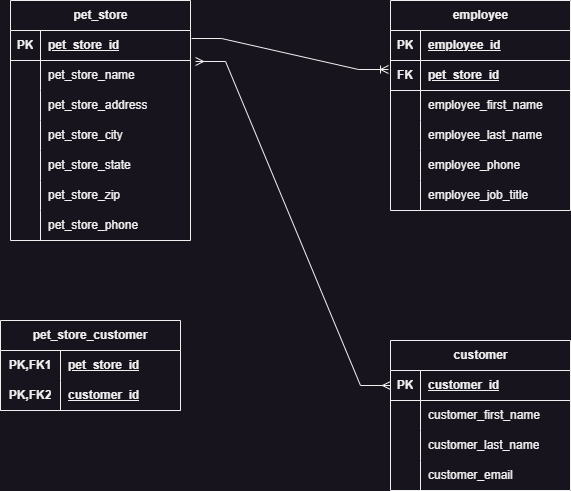

The diagram above was exported from draw.io. Its source (the exported page's mxGraphModel, read from the mxfile embedded in the PNG):
<mxGraphModel dx="1434" dy="884" grid="1" gridSize="10" guides="1" tooltips="1" connect="1" arrows="1" fold="1" page="1" pageScale="1" pageWidth="850" pageHeight="1100" math="0" shadow="0">
  <root>
    <mxCell id="0" />
    <mxCell id="1" parent="0" />
    <mxCell id="1h_qp4Sviy7A54em8-ED-1" value="pet_store" style="shape=table;startSize=30;container=1;collapsible=1;childLayout=tableLayout;fixedRows=1;rowLines=0;fontStyle=1;align=center;resizeLast=1;html=1;" parent="1" vertex="1">
      <mxGeometry x="100" y="80" width="180" height="240" as="geometry" />
    </mxCell>
    <mxCell id="1h_qp4Sviy7A54em8-ED-2" value="" style="shape=tableRow;horizontal=0;startSize=0;swimlaneHead=0;swimlaneBody=0;fillColor=none;collapsible=0;dropTarget=0;points=[[0,0.5],[1,0.5]];portConstraint=eastwest;top=0;left=0;right=0;bottom=1;" parent="1h_qp4Sviy7A54em8-ED-1" vertex="1">
      <mxGeometry y="30" width="180" height="30" as="geometry" />
    </mxCell>
    <mxCell id="1h_qp4Sviy7A54em8-ED-3" value="PK" style="shape=partialRectangle;connectable=0;fillColor=none;top=0;left=0;bottom=0;right=0;fontStyle=1;overflow=hidden;whiteSpace=wrap;html=1;" parent="1h_qp4Sviy7A54em8-ED-2" vertex="1">
      <mxGeometry width="30" height="30" as="geometry">
        <mxRectangle width="30" height="30" as="alternateBounds" />
      </mxGeometry>
    </mxCell>
    <mxCell id="1h_qp4Sviy7A54em8-ED-4" value="pet_store_id" style="shape=partialRectangle;connectable=0;fillColor=none;top=0;left=0;bottom=0;right=0;align=left;spacingLeft=6;fontStyle=5;overflow=hidden;whiteSpace=wrap;html=1;" parent="1h_qp4Sviy7A54em8-ED-2" vertex="1">
      <mxGeometry x="30" width="150" height="30" as="geometry">
        <mxRectangle width="150" height="30" as="alternateBounds" />
      </mxGeometry>
    </mxCell>
    <mxCell id="1h_qp4Sviy7A54em8-ED-5" value="" style="shape=tableRow;horizontal=0;startSize=0;swimlaneHead=0;swimlaneBody=0;fillColor=none;collapsible=0;dropTarget=0;points=[[0,0.5],[1,0.5]];portConstraint=eastwest;top=0;left=0;right=0;bottom=0;" parent="1h_qp4Sviy7A54em8-ED-1" vertex="1">
      <mxGeometry y="60" width="180" height="30" as="geometry" />
    </mxCell>
    <mxCell id="1h_qp4Sviy7A54em8-ED-6" value="" style="shape=partialRectangle;connectable=0;fillColor=none;top=0;left=0;bottom=0;right=0;editable=1;overflow=hidden;whiteSpace=wrap;html=1;" parent="1h_qp4Sviy7A54em8-ED-5" vertex="1">
      <mxGeometry width="30" height="30" as="geometry">
        <mxRectangle width="30" height="30" as="alternateBounds" />
      </mxGeometry>
    </mxCell>
    <mxCell id="1h_qp4Sviy7A54em8-ED-7" value="pet_store_name" style="shape=partialRectangle;connectable=0;fillColor=none;top=0;left=0;bottom=0;right=0;align=left;spacingLeft=6;overflow=hidden;whiteSpace=wrap;html=1;" parent="1h_qp4Sviy7A54em8-ED-5" vertex="1">
      <mxGeometry x="30" width="150" height="30" as="geometry">
        <mxRectangle width="150" height="30" as="alternateBounds" />
      </mxGeometry>
    </mxCell>
    <mxCell id="1h_qp4Sviy7A54em8-ED-8" value="" style="shape=tableRow;horizontal=0;startSize=0;swimlaneHead=0;swimlaneBody=0;fillColor=none;collapsible=0;dropTarget=0;points=[[0,0.5],[1,0.5]];portConstraint=eastwest;top=0;left=0;right=0;bottom=0;" parent="1h_qp4Sviy7A54em8-ED-1" vertex="1">
      <mxGeometry y="90" width="180" height="30" as="geometry" />
    </mxCell>
    <mxCell id="1h_qp4Sviy7A54em8-ED-9" value="" style="shape=partialRectangle;connectable=0;fillColor=none;top=0;left=0;bottom=0;right=0;editable=1;overflow=hidden;whiteSpace=wrap;html=1;" parent="1h_qp4Sviy7A54em8-ED-8" vertex="1">
      <mxGeometry width="30" height="30" as="geometry">
        <mxRectangle width="30" height="30" as="alternateBounds" />
      </mxGeometry>
    </mxCell>
    <mxCell id="1h_qp4Sviy7A54em8-ED-10" value="pet_store_address" style="shape=partialRectangle;connectable=0;fillColor=none;top=0;left=0;bottom=0;right=0;align=left;spacingLeft=6;overflow=hidden;whiteSpace=wrap;html=1;" parent="1h_qp4Sviy7A54em8-ED-8" vertex="1">
      <mxGeometry x="30" width="150" height="30" as="geometry">
        <mxRectangle width="150" height="30" as="alternateBounds" />
      </mxGeometry>
    </mxCell>
    <mxCell id="1h_qp4Sviy7A54em8-ED-11" value="" style="shape=tableRow;horizontal=0;startSize=0;swimlaneHead=0;swimlaneBody=0;fillColor=none;collapsible=0;dropTarget=0;points=[[0,0.5],[1,0.5]];portConstraint=eastwest;top=0;left=0;right=0;bottom=0;" parent="1h_qp4Sviy7A54em8-ED-1" vertex="1">
      <mxGeometry y="120" width="180" height="30" as="geometry" />
    </mxCell>
    <mxCell id="1h_qp4Sviy7A54em8-ED-12" value="" style="shape=partialRectangle;connectable=0;fillColor=none;top=0;left=0;bottom=0;right=0;editable=1;overflow=hidden;whiteSpace=wrap;html=1;" parent="1h_qp4Sviy7A54em8-ED-11" vertex="1">
      <mxGeometry width="30" height="30" as="geometry">
        <mxRectangle width="30" height="30" as="alternateBounds" />
      </mxGeometry>
    </mxCell>
    <mxCell id="1h_qp4Sviy7A54em8-ED-13" value="pet_store_city" style="shape=partialRectangle;connectable=0;fillColor=none;top=0;left=0;bottom=0;right=0;align=left;spacingLeft=6;overflow=hidden;whiteSpace=wrap;html=1;" parent="1h_qp4Sviy7A54em8-ED-11" vertex="1">
      <mxGeometry x="30" width="150" height="30" as="geometry">
        <mxRectangle width="150" height="30" as="alternateBounds" />
      </mxGeometry>
    </mxCell>
    <mxCell id="_lTwVo3oxD6w8NN8meBY-27" style="shape=tableRow;horizontal=0;startSize=0;swimlaneHead=0;swimlaneBody=0;fillColor=none;collapsible=0;dropTarget=0;points=[[0,0.5],[1,0.5]];portConstraint=eastwest;top=0;left=0;right=0;bottom=0;" parent="1h_qp4Sviy7A54em8-ED-1" vertex="1">
      <mxGeometry y="150" width="180" height="30" as="geometry" />
    </mxCell>
    <mxCell id="_lTwVo3oxD6w8NN8meBY-28" style="shape=partialRectangle;connectable=0;fillColor=none;top=0;left=0;bottom=0;right=0;editable=1;overflow=hidden;whiteSpace=wrap;html=1;" parent="_lTwVo3oxD6w8NN8meBY-27" vertex="1">
      <mxGeometry width="30" height="30" as="geometry">
        <mxRectangle width="30" height="30" as="alternateBounds" />
      </mxGeometry>
    </mxCell>
    <mxCell id="_lTwVo3oxD6w8NN8meBY-29" value="pet_store_state" style="shape=partialRectangle;connectable=0;fillColor=none;top=0;left=0;bottom=0;right=0;align=left;spacingLeft=6;overflow=hidden;whiteSpace=wrap;html=1;" parent="_lTwVo3oxD6w8NN8meBY-27" vertex="1">
      <mxGeometry x="30" width="150" height="30" as="geometry">
        <mxRectangle width="150" height="30" as="alternateBounds" />
      </mxGeometry>
    </mxCell>
    <mxCell id="_lTwVo3oxD6w8NN8meBY-45" style="shape=tableRow;horizontal=0;startSize=0;swimlaneHead=0;swimlaneBody=0;fillColor=none;collapsible=0;dropTarget=0;points=[[0,0.5],[1,0.5]];portConstraint=eastwest;top=0;left=0;right=0;bottom=0;" parent="1h_qp4Sviy7A54em8-ED-1" vertex="1">
      <mxGeometry y="180" width="180" height="30" as="geometry" />
    </mxCell>
    <mxCell id="_lTwVo3oxD6w8NN8meBY-46" style="shape=partialRectangle;connectable=0;fillColor=none;top=0;left=0;bottom=0;right=0;editable=1;overflow=hidden;whiteSpace=wrap;html=1;" parent="_lTwVo3oxD6w8NN8meBY-45" vertex="1">
      <mxGeometry width="30" height="30" as="geometry">
        <mxRectangle width="30" height="30" as="alternateBounds" />
      </mxGeometry>
    </mxCell>
    <mxCell id="_lTwVo3oxD6w8NN8meBY-47" value="pet_store_zip" style="shape=partialRectangle;connectable=0;fillColor=none;top=0;left=0;bottom=0;right=0;align=left;spacingLeft=6;overflow=hidden;whiteSpace=wrap;html=1;" parent="_lTwVo3oxD6w8NN8meBY-45" vertex="1">
      <mxGeometry x="30" width="150" height="30" as="geometry">
        <mxRectangle width="150" height="30" as="alternateBounds" />
      </mxGeometry>
    </mxCell>
    <mxCell id="_lTwVo3oxD6w8NN8meBY-42" style="shape=tableRow;horizontal=0;startSize=0;swimlaneHead=0;swimlaneBody=0;fillColor=none;collapsible=0;dropTarget=0;points=[[0,0.5],[1,0.5]];portConstraint=eastwest;top=0;left=0;right=0;bottom=0;" parent="1h_qp4Sviy7A54em8-ED-1" vertex="1">
      <mxGeometry y="210" width="180" height="30" as="geometry" />
    </mxCell>
    <mxCell id="_lTwVo3oxD6w8NN8meBY-43" style="shape=partialRectangle;connectable=0;fillColor=none;top=0;left=0;bottom=0;right=0;editable=1;overflow=hidden;whiteSpace=wrap;html=1;" parent="_lTwVo3oxD6w8NN8meBY-42" vertex="1">
      <mxGeometry width="30" height="30" as="geometry">
        <mxRectangle width="30" height="30" as="alternateBounds" />
      </mxGeometry>
    </mxCell>
    <mxCell id="_lTwVo3oxD6w8NN8meBY-44" value="pet_store_phone" style="shape=partialRectangle;connectable=0;fillColor=none;top=0;left=0;bottom=0;right=0;align=left;spacingLeft=6;overflow=hidden;whiteSpace=wrap;html=1;" parent="_lTwVo3oxD6w8NN8meBY-42" vertex="1">
      <mxGeometry x="30" width="150" height="30" as="geometry">
        <mxRectangle width="150" height="30" as="alternateBounds" />
      </mxGeometry>
    </mxCell>
    <mxCell id="_lTwVo3oxD6w8NN8meBY-1" value="employee" style="shape=table;startSize=30;container=1;collapsible=1;childLayout=tableLayout;fixedRows=1;rowLines=0;fontStyle=1;align=center;resizeLast=1;html=1;" parent="1" vertex="1">
      <mxGeometry x="480" y="80" width="180" height="210" as="geometry" />
    </mxCell>
    <mxCell id="_lTwVo3oxD6w8NN8meBY-2" value="" style="shape=tableRow;horizontal=0;startSize=0;swimlaneHead=0;swimlaneBody=0;fillColor=none;collapsible=0;dropTarget=0;points=[[0,0.5],[1,0.5]];portConstraint=eastwest;top=0;left=0;right=0;bottom=1;" parent="_lTwVo3oxD6w8NN8meBY-1" vertex="1">
      <mxGeometry y="30" width="180" height="30" as="geometry" />
    </mxCell>
    <mxCell id="_lTwVo3oxD6w8NN8meBY-3" value="PK" style="shape=partialRectangle;connectable=0;fillColor=none;top=0;left=0;bottom=0;right=0;fontStyle=1;overflow=hidden;whiteSpace=wrap;html=1;" parent="_lTwVo3oxD6w8NN8meBY-2" vertex="1">
      <mxGeometry width="30" height="30" as="geometry">
        <mxRectangle width="30" height="30" as="alternateBounds" />
      </mxGeometry>
    </mxCell>
    <mxCell id="_lTwVo3oxD6w8NN8meBY-4" value="employee_id" style="shape=partialRectangle;connectable=0;fillColor=none;top=0;left=0;bottom=0;right=0;align=left;spacingLeft=6;fontStyle=5;overflow=hidden;whiteSpace=wrap;html=1;" parent="_lTwVo3oxD6w8NN8meBY-2" vertex="1">
      <mxGeometry x="30" width="150" height="30" as="geometry">
        <mxRectangle width="150" height="30" as="alternateBounds" />
      </mxGeometry>
    </mxCell>
    <mxCell id="_lTwVo3oxD6w8NN8meBY-64" style="shape=tableRow;horizontal=0;startSize=0;swimlaneHead=0;swimlaneBody=0;fillColor=none;collapsible=0;dropTarget=0;points=[[0,0.5],[1,0.5]];portConstraint=eastwest;top=0;left=0;right=0;bottom=1;" parent="_lTwVo3oxD6w8NN8meBY-1" vertex="1">
      <mxGeometry y="60" width="180" height="30" as="geometry" />
    </mxCell>
    <mxCell id="_lTwVo3oxD6w8NN8meBY-65" value="FK&lt;span style=&quot;white-space: pre;&quot;&gt;&#09;&lt;/span&gt;" style="shape=partialRectangle;connectable=0;fillColor=none;top=0;left=0;bottom=0;right=0;fontStyle=1;overflow=hidden;whiteSpace=wrap;html=1;" parent="_lTwVo3oxD6w8NN8meBY-64" vertex="1">
      <mxGeometry width="30" height="30" as="geometry">
        <mxRectangle width="30" height="30" as="alternateBounds" />
      </mxGeometry>
    </mxCell>
    <mxCell id="_lTwVo3oxD6w8NN8meBY-66" value="pet_store_id" style="shape=partialRectangle;connectable=0;fillColor=none;top=0;left=0;bottom=0;right=0;align=left;spacingLeft=6;fontStyle=5;overflow=hidden;whiteSpace=wrap;html=1;" parent="_lTwVo3oxD6w8NN8meBY-64" vertex="1">
      <mxGeometry x="30" width="150" height="30" as="geometry">
        <mxRectangle width="150" height="30" as="alternateBounds" />
      </mxGeometry>
    </mxCell>
    <mxCell id="_lTwVo3oxD6w8NN8meBY-5" value="" style="shape=tableRow;horizontal=0;startSize=0;swimlaneHead=0;swimlaneBody=0;fillColor=none;collapsible=0;dropTarget=0;points=[[0,0.5],[1,0.5]];portConstraint=eastwest;top=0;left=0;right=0;bottom=0;" parent="_lTwVo3oxD6w8NN8meBY-1" vertex="1">
      <mxGeometry y="90" width="180" height="30" as="geometry" />
    </mxCell>
    <mxCell id="_lTwVo3oxD6w8NN8meBY-6" value="" style="shape=partialRectangle;connectable=0;fillColor=none;top=0;left=0;bottom=0;right=0;editable=1;overflow=hidden;whiteSpace=wrap;html=1;" parent="_lTwVo3oxD6w8NN8meBY-5" vertex="1">
      <mxGeometry width="30" height="30" as="geometry">
        <mxRectangle width="30" height="30" as="alternateBounds" />
      </mxGeometry>
    </mxCell>
    <mxCell id="_lTwVo3oxD6w8NN8meBY-7" value="employee_first_name" style="shape=partialRectangle;connectable=0;fillColor=none;top=0;left=0;bottom=0;right=0;align=left;spacingLeft=6;overflow=hidden;whiteSpace=wrap;html=1;" parent="_lTwVo3oxD6w8NN8meBY-5" vertex="1">
      <mxGeometry x="30" width="150" height="30" as="geometry">
        <mxRectangle width="150" height="30" as="alternateBounds" />
      </mxGeometry>
    </mxCell>
    <mxCell id="_lTwVo3oxD6w8NN8meBY-8" value="" style="shape=tableRow;horizontal=0;startSize=0;swimlaneHead=0;swimlaneBody=0;fillColor=none;collapsible=0;dropTarget=0;points=[[0,0.5],[1,0.5]];portConstraint=eastwest;top=0;left=0;right=0;bottom=0;" parent="_lTwVo3oxD6w8NN8meBY-1" vertex="1">
      <mxGeometry y="120" width="180" height="30" as="geometry" />
    </mxCell>
    <mxCell id="_lTwVo3oxD6w8NN8meBY-9" value="" style="shape=partialRectangle;connectable=0;fillColor=none;top=0;left=0;bottom=0;right=0;editable=1;overflow=hidden;whiteSpace=wrap;html=1;" parent="_lTwVo3oxD6w8NN8meBY-8" vertex="1">
      <mxGeometry width="30" height="30" as="geometry">
        <mxRectangle width="30" height="30" as="alternateBounds" />
      </mxGeometry>
    </mxCell>
    <mxCell id="_lTwVo3oxD6w8NN8meBY-10" value="employee_last_name" style="shape=partialRectangle;connectable=0;fillColor=none;top=0;left=0;bottom=0;right=0;align=left;spacingLeft=6;overflow=hidden;whiteSpace=wrap;html=1;" parent="_lTwVo3oxD6w8NN8meBY-8" vertex="1">
      <mxGeometry x="30" width="150" height="30" as="geometry">
        <mxRectangle width="150" height="30" as="alternateBounds" />
      </mxGeometry>
    </mxCell>
    <mxCell id="_lTwVo3oxD6w8NN8meBY-11" value="" style="shape=tableRow;horizontal=0;startSize=0;swimlaneHead=0;swimlaneBody=0;fillColor=none;collapsible=0;dropTarget=0;points=[[0,0.5],[1,0.5]];portConstraint=eastwest;top=0;left=0;right=0;bottom=0;" parent="_lTwVo3oxD6w8NN8meBY-1" vertex="1">
      <mxGeometry y="150" width="180" height="30" as="geometry" />
    </mxCell>
    <mxCell id="_lTwVo3oxD6w8NN8meBY-12" value="" style="shape=partialRectangle;connectable=0;fillColor=none;top=0;left=0;bottom=0;right=0;editable=1;overflow=hidden;whiteSpace=wrap;html=1;" parent="_lTwVo3oxD6w8NN8meBY-11" vertex="1">
      <mxGeometry width="30" height="30" as="geometry">
        <mxRectangle width="30" height="30" as="alternateBounds" />
      </mxGeometry>
    </mxCell>
    <mxCell id="_lTwVo3oxD6w8NN8meBY-13" value="employee_phone" style="shape=partialRectangle;connectable=0;fillColor=none;top=0;left=0;bottom=0;right=0;align=left;spacingLeft=6;overflow=hidden;whiteSpace=wrap;html=1;" parent="_lTwVo3oxD6w8NN8meBY-11" vertex="1">
      <mxGeometry x="30" width="150" height="30" as="geometry">
        <mxRectangle width="150" height="30" as="alternateBounds" />
      </mxGeometry>
    </mxCell>
    <mxCell id="_lTwVo3oxD6w8NN8meBY-48" style="shape=tableRow;horizontal=0;startSize=0;swimlaneHead=0;swimlaneBody=0;fillColor=none;collapsible=0;dropTarget=0;points=[[0,0.5],[1,0.5]];portConstraint=eastwest;top=0;left=0;right=0;bottom=0;" parent="_lTwVo3oxD6w8NN8meBY-1" vertex="1">
      <mxGeometry y="180" width="180" height="30" as="geometry" />
    </mxCell>
    <mxCell id="_lTwVo3oxD6w8NN8meBY-49" style="shape=partialRectangle;connectable=0;fillColor=none;top=0;left=0;bottom=0;right=0;editable=1;overflow=hidden;whiteSpace=wrap;html=1;" parent="_lTwVo3oxD6w8NN8meBY-48" vertex="1">
      <mxGeometry width="30" height="30" as="geometry">
        <mxRectangle width="30" height="30" as="alternateBounds" />
      </mxGeometry>
    </mxCell>
    <mxCell id="_lTwVo3oxD6w8NN8meBY-50" value="employee_job_title" style="shape=partialRectangle;connectable=0;fillColor=none;top=0;left=0;bottom=0;right=0;align=left;spacingLeft=6;overflow=hidden;whiteSpace=wrap;html=1;" parent="_lTwVo3oxD6w8NN8meBY-48" vertex="1">
      <mxGeometry x="30" width="150" height="30" as="geometry">
        <mxRectangle width="150" height="30" as="alternateBounds" />
      </mxGeometry>
    </mxCell>
    <mxCell id="_lTwVo3oxD6w8NN8meBY-14" value="customer" style="shape=table;startSize=30;container=1;collapsible=1;childLayout=tableLayout;fixedRows=1;rowLines=0;fontStyle=1;align=center;resizeLast=1;html=1;" parent="1" vertex="1">
      <mxGeometry x="480" y="420" width="180" height="150" as="geometry" />
    </mxCell>
    <mxCell id="_lTwVo3oxD6w8NN8meBY-15" value="" style="shape=tableRow;horizontal=0;startSize=0;swimlaneHead=0;swimlaneBody=0;fillColor=none;collapsible=0;dropTarget=0;points=[[0,0.5],[1,0.5]];portConstraint=eastwest;top=0;left=0;right=0;bottom=1;" parent="_lTwVo3oxD6w8NN8meBY-14" vertex="1">
      <mxGeometry y="30" width="180" height="30" as="geometry" />
    </mxCell>
    <mxCell id="_lTwVo3oxD6w8NN8meBY-16" value="PK" style="shape=partialRectangle;connectable=0;fillColor=none;top=0;left=0;bottom=0;right=0;fontStyle=1;overflow=hidden;whiteSpace=wrap;html=1;" parent="_lTwVo3oxD6w8NN8meBY-15" vertex="1">
      <mxGeometry width="30" height="30" as="geometry">
        <mxRectangle width="30" height="30" as="alternateBounds" />
      </mxGeometry>
    </mxCell>
    <mxCell id="_lTwVo3oxD6w8NN8meBY-17" value="customer_id" style="shape=partialRectangle;connectable=0;fillColor=none;top=0;left=0;bottom=0;right=0;align=left;spacingLeft=6;fontStyle=5;overflow=hidden;whiteSpace=wrap;html=1;" parent="_lTwVo3oxD6w8NN8meBY-15" vertex="1">
      <mxGeometry x="30" width="150" height="30" as="geometry">
        <mxRectangle width="150" height="30" as="alternateBounds" />
      </mxGeometry>
    </mxCell>
    <mxCell id="_lTwVo3oxD6w8NN8meBY-18" value="" style="shape=tableRow;horizontal=0;startSize=0;swimlaneHead=0;swimlaneBody=0;fillColor=none;collapsible=0;dropTarget=0;points=[[0,0.5],[1,0.5]];portConstraint=eastwest;top=0;left=0;right=0;bottom=0;" parent="_lTwVo3oxD6w8NN8meBY-14" vertex="1">
      <mxGeometry y="60" width="180" height="30" as="geometry" />
    </mxCell>
    <mxCell id="_lTwVo3oxD6w8NN8meBY-19" value="" style="shape=partialRectangle;connectable=0;fillColor=none;top=0;left=0;bottom=0;right=0;editable=1;overflow=hidden;whiteSpace=wrap;html=1;" parent="_lTwVo3oxD6w8NN8meBY-18" vertex="1">
      <mxGeometry width="30" height="30" as="geometry">
        <mxRectangle width="30" height="30" as="alternateBounds" />
      </mxGeometry>
    </mxCell>
    <mxCell id="_lTwVo3oxD6w8NN8meBY-20" value="customer_first_name" style="shape=partialRectangle;connectable=0;fillColor=none;top=0;left=0;bottom=0;right=0;align=left;spacingLeft=6;overflow=hidden;whiteSpace=wrap;html=1;" parent="_lTwVo3oxD6w8NN8meBY-18" vertex="1">
      <mxGeometry x="30" width="150" height="30" as="geometry">
        <mxRectangle width="150" height="30" as="alternateBounds" />
      </mxGeometry>
    </mxCell>
    <mxCell id="_lTwVo3oxD6w8NN8meBY-21" value="" style="shape=tableRow;horizontal=0;startSize=0;swimlaneHead=0;swimlaneBody=0;fillColor=none;collapsible=0;dropTarget=0;points=[[0,0.5],[1,0.5]];portConstraint=eastwest;top=0;left=0;right=0;bottom=0;" parent="_lTwVo3oxD6w8NN8meBY-14" vertex="1">
      <mxGeometry y="90" width="180" height="30" as="geometry" />
    </mxCell>
    <mxCell id="_lTwVo3oxD6w8NN8meBY-22" value="" style="shape=partialRectangle;connectable=0;fillColor=none;top=0;left=0;bottom=0;right=0;editable=1;overflow=hidden;whiteSpace=wrap;html=1;" parent="_lTwVo3oxD6w8NN8meBY-21" vertex="1">
      <mxGeometry width="30" height="30" as="geometry">
        <mxRectangle width="30" height="30" as="alternateBounds" />
      </mxGeometry>
    </mxCell>
    <mxCell id="_lTwVo3oxD6w8NN8meBY-23" value="customer_last_name" style="shape=partialRectangle;connectable=0;fillColor=none;top=0;left=0;bottom=0;right=0;align=left;spacingLeft=6;overflow=hidden;whiteSpace=wrap;html=1;" parent="_lTwVo3oxD6w8NN8meBY-21" vertex="1">
      <mxGeometry x="30" width="150" height="30" as="geometry">
        <mxRectangle width="150" height="30" as="alternateBounds" />
      </mxGeometry>
    </mxCell>
    <mxCell id="_lTwVo3oxD6w8NN8meBY-24" value="" style="shape=tableRow;horizontal=0;startSize=0;swimlaneHead=0;swimlaneBody=0;fillColor=none;collapsible=0;dropTarget=0;points=[[0,0.5],[1,0.5]];portConstraint=eastwest;top=0;left=0;right=0;bottom=0;" parent="_lTwVo3oxD6w8NN8meBY-14" vertex="1">
      <mxGeometry y="120" width="180" height="30" as="geometry" />
    </mxCell>
    <mxCell id="_lTwVo3oxD6w8NN8meBY-25" value="" style="shape=partialRectangle;connectable=0;fillColor=none;top=0;left=0;bottom=0;right=0;editable=1;overflow=hidden;whiteSpace=wrap;html=1;" parent="_lTwVo3oxD6w8NN8meBY-24" vertex="1">
      <mxGeometry width="30" height="30" as="geometry">
        <mxRectangle width="30" height="30" as="alternateBounds" />
      </mxGeometry>
    </mxCell>
    <mxCell id="_lTwVo3oxD6w8NN8meBY-26" value="customer_email" style="shape=partialRectangle;connectable=0;fillColor=none;top=0;left=0;bottom=0;right=0;align=left;spacingLeft=6;overflow=hidden;whiteSpace=wrap;html=1;" parent="_lTwVo3oxD6w8NN8meBY-24" vertex="1">
      <mxGeometry x="30" width="150" height="30" as="geometry">
        <mxRectangle width="150" height="30" as="alternateBounds" />
      </mxGeometry>
    </mxCell>
    <mxCell id="_lTwVo3oxD6w8NN8meBY-63" value="" style="edgeStyle=entityRelationEdgeStyle;fontSize=12;html=1;endArrow=ERoneToMany;rounded=0;entryX=-0.011;entryY=0.3;entryDx=0;entryDy=0;exitX=1.006;exitY=0.267;exitDx=0;exitDy=0;exitPerimeter=0;entryPerimeter=0;" parent="1" source="1h_qp4Sviy7A54em8-ED-2" target="_lTwVo3oxD6w8NN8meBY-64" edge="1">
      <mxGeometry width="100" height="100" relative="1" as="geometry">
        <mxPoint x="290" y="120" as="sourcePoint" />
        <mxPoint x="470" y="130" as="targetPoint" />
      </mxGeometry>
    </mxCell>
    <mxCell id="_lTwVo3oxD6w8NN8meBY-68" value="" style="edgeStyle=entityRelationEdgeStyle;fontSize=12;html=1;endArrow=ERmany;startArrow=ERmany;rounded=0;exitX=1.028;exitY=0.033;exitDx=0;exitDy=0;exitPerimeter=0;entryX=0;entryY=0.5;entryDx=0;entryDy=0;" parent="1" source="1h_qp4Sviy7A54em8-ED-5" target="_lTwVo3oxD6w8NN8meBY-15" edge="1">
      <mxGeometry width="100" height="100" relative="1" as="geometry">
        <mxPoint x="320" y="310" as="sourcePoint" />
        <mxPoint x="420" y="210" as="targetPoint" />
      </mxGeometry>
    </mxCell>
    <mxCell id="ElyzxsNC54ofLLQRCwQX-27" value="pet_store_customer" style="shape=table;startSize=30;container=1;collapsible=1;childLayout=tableLayout;fixedRows=1;rowLines=0;fontStyle=1;align=center;resizeLast=1;html=1;whiteSpace=wrap;" parent="1" vertex="1">
      <mxGeometry x="90" y="400" width="180" height="90" as="geometry" />
    </mxCell>
    <mxCell id="ElyzxsNC54ofLLQRCwQX-28" value="" style="shape=tableRow;horizontal=0;startSize=0;swimlaneHead=0;swimlaneBody=0;fillColor=none;collapsible=0;dropTarget=0;points=[[0,0.5],[1,0.5]];portConstraint=eastwest;top=0;left=0;right=0;bottom=0;html=1;" parent="ElyzxsNC54ofLLQRCwQX-27" vertex="1">
      <mxGeometry y="30" width="180" height="30" as="geometry" />
    </mxCell>
    <mxCell id="ElyzxsNC54ofLLQRCwQX-29" value="PK,FK1" style="shape=partialRectangle;connectable=0;fillColor=none;top=0;left=0;bottom=0;right=0;fontStyle=1;overflow=hidden;html=1;whiteSpace=wrap;" parent="ElyzxsNC54ofLLQRCwQX-28" vertex="1">
      <mxGeometry width="60" height="30" as="geometry">
        <mxRectangle width="60" height="30" as="alternateBounds" />
      </mxGeometry>
    </mxCell>
    <mxCell id="ElyzxsNC54ofLLQRCwQX-30" value="pet_store_id" style="shape=partialRectangle;connectable=0;fillColor=none;top=0;left=0;bottom=0;right=0;align=left;spacingLeft=6;fontStyle=5;overflow=hidden;html=1;whiteSpace=wrap;" parent="ElyzxsNC54ofLLQRCwQX-28" vertex="1">
      <mxGeometry x="60" width="120" height="30" as="geometry">
        <mxRectangle width="120" height="30" as="alternateBounds" />
      </mxGeometry>
    </mxCell>
    <mxCell id="ElyzxsNC54ofLLQRCwQX-31" value="" style="shape=tableRow;horizontal=0;startSize=0;swimlaneHead=0;swimlaneBody=0;fillColor=none;collapsible=0;dropTarget=0;points=[[0,0.5],[1,0.5]];portConstraint=eastwest;top=0;left=0;right=0;bottom=1;html=1;" parent="ElyzxsNC54ofLLQRCwQX-27" vertex="1">
      <mxGeometry y="60" width="180" height="30" as="geometry" />
    </mxCell>
    <mxCell id="ElyzxsNC54ofLLQRCwQX-32" value="PK,FK2" style="shape=partialRectangle;connectable=0;fillColor=none;top=0;left=0;bottom=0;right=0;fontStyle=1;overflow=hidden;html=1;whiteSpace=wrap;" parent="ElyzxsNC54ofLLQRCwQX-31" vertex="1">
      <mxGeometry width="60" height="30" as="geometry">
        <mxRectangle width="60" height="30" as="alternateBounds" />
      </mxGeometry>
    </mxCell>
    <mxCell id="ElyzxsNC54ofLLQRCwQX-33" value="customer_id" style="shape=partialRectangle;connectable=0;fillColor=none;top=0;left=0;bottom=0;right=0;align=left;spacingLeft=6;fontStyle=5;overflow=hidden;html=1;whiteSpace=wrap;" parent="ElyzxsNC54ofLLQRCwQX-31" vertex="1">
      <mxGeometry x="60" width="120" height="30" as="geometry">
        <mxRectangle width="120" height="30" as="alternateBounds" />
      </mxGeometry>
    </mxCell>
  </root>
</mxGraphModel>